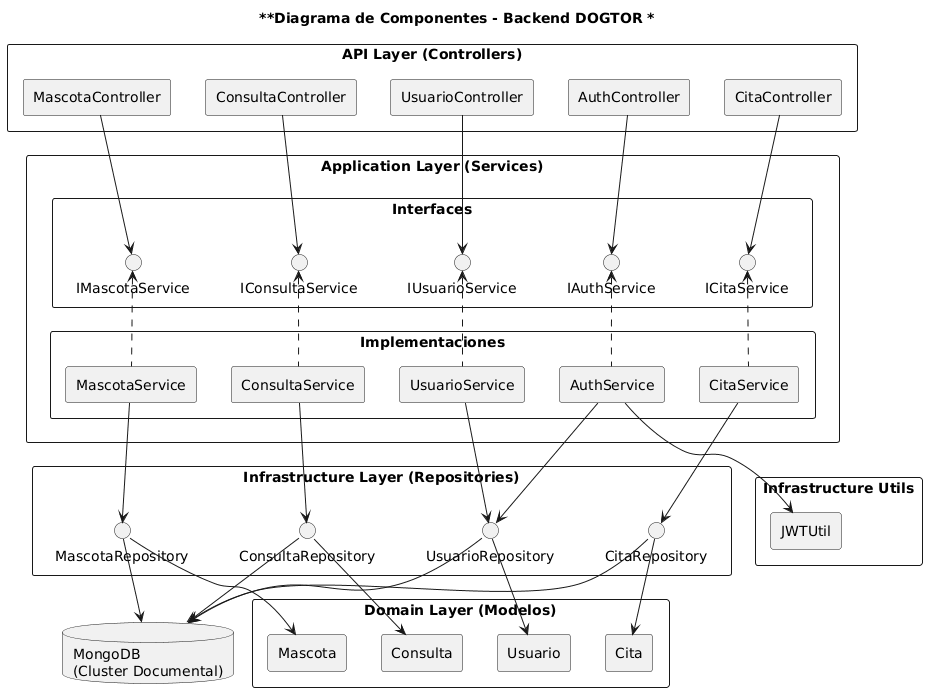

The diagram above was rendered by PlantUML. Its source (embedded in the PNG):
@startuml
title **Diagrama de Componentes - Backend DOGTOR *

skinparam componentStyle rectangle
skinparam packageStyle rectangle
skinparam shadowing false
skinparam fontsize 14
skinparam wrapWidth 260


' =====================================================================================
'                                   CAPA PRESENTACIÓN (API)
' =====================================================================================
package "API Layer (Controllers)" {
    component "AuthController" as AuthCtrl
    component "UsuarioController" as UserCtrl
    component "MascotaController" as MascotaCtrl
    component "ConsultaController" as ConsultaCtrl
    component "CitaController" as CitaCtrl
}


' =====================================================================================
'                          CAPA APLICACIÓN (SERVICIOS - LÓGICA)
' =====================================================================================
package "Application Layer (Services)" {

    package "Interfaces" {
        interface IAuthService
        interface IUsuarioService
        interface IMascotaService
        interface IConsultaService
        interface ICitaService
    }

    package "Implementaciones" {
        component AuthService
        component UsuarioService
        component MascotaService
        component ConsultaService
        component CitaService
    }
}


' =====================================================================================
'                               CAPA ACCESO A DATOS (REPOS)
' =====================================================================================
package "Infrastructure Layer (Repositories)" {
    interface UsuarioRepository
    interface MascotaRepository
    interface ConsultaRepository
    interface CitaRepository
}


' =====================================================================================
'                                       DOMINIO
' =====================================================================================
package "Domain Layer (Modelos)" {
    component Usuario
    component Mascota
    component Consulta
    component Cita
}


' =====================================================================================
'                                     UTILIDADES
' =====================================================================================
package "Infrastructure Utils" {
    component JWTUtil
}


' =====================================================================================
'                                       BASE DE DATOS
' =====================================================================================
database "MongoDB\n(Cluster Documental)" as MDB


' =====================================================================================
'                                      RELACIONES
' =====================================================================================

' ------- Controllers -> Services Interfaces
AuthCtrl --> IAuthService
UserCtrl --> IUsuarioService
MascotaCtrl --> IMascotaService
ConsultaCtrl --> IConsultaService
CitaCtrl --> ICitaService

' ------- Interfaces -> Implementaciones
IAuthService <.. AuthService
IUsuarioService <.. UsuarioService
IMascotaService <.. MascotaService
IConsultaService <.. ConsultaService
ICitaService <.. CitaService

' ------- Servicios -> Repositorios
AuthService --> UsuarioRepository
UsuarioService --> UsuarioRepository
MascotaService --> MascotaRepository
ConsultaService --> ConsultaRepository
CitaService --> CitaRepository

' ------- Modelos
UsuarioRepository --> Usuario
MascotaRepository --> Mascota
ConsultaRepository --> Consulta
CitaRepository --> Cita

' ------- Utilidades
AuthService --> JWTUtil

' ------- BD
UsuarioRepository --> MDB
MascotaRepository --> MDB
ConsultaRepository --> MDB
CitaRepository --> MDB
@enduml